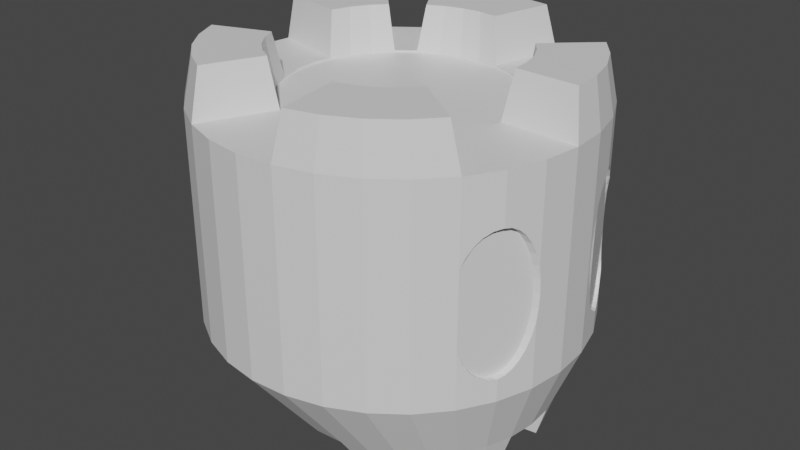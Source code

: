 # Source: Bomb.blend  (saved by Blender 2.91.10; exported with 4.5.12 LTS)
import bpy
from mathutils import Matrix  # noqa: F401  (used for matrix-valued properties, if any)

bpy.ops.wm.read_factory_settings(use_empty=True)
scene = bpy.context.scene
scene.name = 'Scene'

# ---- collections
col_collection = bpy.data.collections.new('Collection'); scene.collection.children.link(col_collection)

# ---- materials (node trees are filled in below, after node groups)
mat_material_001 = bpy.data.materials.new('Material.001')
mat_material_001.use_transparent_shadow = False
mat_material_002 = bpy.data.materials.new('Material.002')
mat_material_002.use_transparent_shadow = False

# ---- material node trees
mat_material_001.use_nodes = True; mat_material_001.node_tree.nodes.clear()
_N = mat_material_001.node_tree.nodes; _L = mat_material_001.node_tree.links
n0 = _N.new('ShaderNodeBsdfPrincipled'); n0.name = 'Principled BSDF'; n0.location = (10, 300)
n0.distribution = 'GGX'
n0.subsurface_method = 'BURLEY'
n0.inputs[3].default_value = 1.45
n0.inputs[27].default_value = (0.0, 0.0, 0.0, 1.0)
n0.inputs[28].default_value = 1.0
n1 = _N.new('ShaderNodeOutputMaterial'); n1.name = 'Material Output'; n1.location = (300, 300)
_L.new(n0.outputs[0], n1.inputs[0])
n1.is_active_output = True
mat_material_002.use_nodes = True; mat_material_002.node_tree.nodes.clear()
_N = mat_material_002.node_tree.nodes; _L = mat_material_002.node_tree.links
n0 = _N.new('ShaderNodeBsdfPrincipled'); n0.name = 'Principled BSDF'; n0.location = (10, 300)
n0.distribution = 'GGX'
n0.subsurface_method = 'BURLEY'
n0.inputs[3].default_value = 1.45
n0.inputs[27].default_value = (0.0, 0.0, 0.0, 1.0)
n0.inputs[28].default_value = 1.0
n1 = _N.new('ShaderNodeOutputMaterial'); n1.name = 'Material Output'; n1.location = (300, 300)
_L.new(n0.outputs[0], n1.inputs[0])
n1.is_active_output = True

# ---- world
world_world = bpy.data.worlds.new('World'); scene.world = world_world
world_world.use_nodes = True; world_world.node_tree.nodes.clear()
_N = world_world.node_tree.nodes; _L = world_world.node_tree.links
n0 = _N.new('ShaderNodeOutputWorld'); n0.name = 'World Output'; n0.location = (300, 300)
n1 = _N.new('ShaderNodeBackground'); n1.name = 'Background'; n1.location = (10, 300)
n1.inputs[0].default_value = (0.05088, 0.05088, 0.05088, 1.0)
_L.new(n1.outputs[0], n0.inputs[0])
n0.is_active_output = True
world_world.color = (0.05088, 0.05088, 0.05088)
world_world.use_sun_shadow = False
world_world.sun_shadow_jitter_overblur = 0.0

# ---- meshes
me_cylinder = bpy.data.meshes.new('Cylinder')
me_cylinder.from_pydata([(0.5697, 0.4068, -0.1749), (0.5708, 0.4044, -0.2254), (0.574, 0.397, -0.2739), (0.5793, 0.3851, -0.3187), (0.5863, 0.3691, -0.3579), (0.5949, 0.3496, -0.3901), (0.6047, 0.3273, -0.414), (0.6153, 0.3032, -0.4287), (0.6264, 0.278, -0.4337), (0.6374, 0.2529, -0.4287), (0.6481, 0.2288, -0.414), (0.6579, 0.2065, -0.3901), (0.6664, 0.187, -0.3579), (0.6735, 0.171, -0.3187), (0.6787, 0.1591, -0.2739), (0.6819, 0.1517, -0.2254), (0.683, 0.1493, -0.1749), (0.6819, 0.1517, -0.1244), (0.6787, 0.1591, -0.07583), (0.6735, 0.171, -0.03108), (0.6664, 0.187, 0.008143), (0.6579, 0.2065, 0.04033), (0.6481, 0.2288, 0.06425), (0.6374, 0.2529, 0.07898), (0.6264, 0.278, 0.08395), (0.6153, 0.3032, 0.07898), (0.6047, 0.3273, 0.06425), (0.5949, 0.3496, 0.04033), (0.5863, 0.3691, 0.008143), (0.5793, 0.3851, -0.03108), (0.574, 0.397, -0.07583), (0.5708, 0.4044, -0.1244), (0.5681, -0.369, -0.3579), (0.5758, -0.3491, -0.3901), (0.5847, -0.3265, -0.414), (0.5943, -0.3019, -0.4287), (0.6043, -0.2763, -0.4337), (0.6142, -0.2508, -0.4287), (0.6238, -0.2262, -0.414), (0.6327, -0.2035, -0.3901), (0.6404, -0.1836, -0.3579), (0.6468, -0.1673, -0.3187), (0.6515, -0.1552, -0.2739), (0.6544, -0.1478, -0.2254), (0.6554, -0.1453, -0.1749), (0.6544, -0.1478, -0.1244), (0.6515, -0.1552, -0.07583), (0.6468, -0.1673, -0.03108), (0.6404, -0.1836, 0.008143), (0.6327, -0.2035, 0.04033), (0.6238, -0.2262, 0.06425), (0.6142, -0.2508, 0.07898), (0.6043, -0.2763, 0.08395), (0.5943, -0.3019, 0.07898), (0.5847, -0.3265, 0.06425), (0.5758, -0.3491, 0.04033), (0.5681, -0.369, 0.008143), (0.4085, 0.5823, -0.5166), (0.4085, 0.5823, 0.2668), (0.5103, 0.491, -0.5166), (0.5103, 0.491, 0.2668), (0.5925, 0.3816, -0.5166), (0.5925, 0.3816, 0.2668), (0.6516, 0.2582, -0.5166), (0.6516, 0.2582, 0.2668), (0.6856, 0.1257, -0.5166), (0.6856, 0.1257, 0.2668), (0.6931, -0.01093, -0.5166), (0.6931, -0.01093, 0.2668), (0.6737, -0.1464, -0.5166), (0.6737, -0.1464, 0.2668), (0.6284, -0.2754, -0.5166), (0.6284, -0.2754, 0.2668), (0.5587, -0.3932, -0.5166), (0.5587, -0.3932, 0.2668), (0.4674, -0.4951, -0.5166), (0.4674, -0.4951, 0.2668), (0.3579, -0.5772, -0.5166), (0.3579, -0.5772, 0.2668), (0.2346, -0.6364, -0.5166), (0.2346, -0.6364, 0.2668), (0.102, -0.6703, -0.5166), (0.102, -0.6703, 0.2668), (-0.03459, -0.6778, -0.5166), (-0.03459, -0.6778, 0.2668), (-0.17, -0.6585, -0.5166), (-0.17, -0.6585, 0.2668), (-0.2991, -0.6131, -0.5166), (-0.2991, -0.6131, 0.2668), (-0.4168, -0.5434, -0.5166), (-0.4168, -0.5434, 0.2668), (-0.5187, -0.4521, -0.5166), (-0.5187, -0.4521, 0.2668), (-0.6008, -0.3426, -0.5166), (-0.6008, -0.3426, 0.2668), (-0.66, -0.2193, -0.5166), (-0.66, -0.2193, 0.2668), (-0.694, -0.08675, -0.5166), (-0.694, -0.08675, 0.2668), (-0.7014, 0.04986, -0.5166), (-0.7014, 0.04986, 0.2668), (-0.6821, 0.1853, -0.5166), (-0.6821, 0.1853, 0.2668), (-0.6367, 0.3144, -0.5166), (-0.6367, 0.3144, 0.2668), (-0.567, 0.4321, -0.5166), (-0.567, 0.4321, 0.2668), (-0.4757, 0.534, -0.5166), (-0.4757, 0.534, 0.2668), (-0.3663, 0.6161, -0.5166), (-0.3663, 0.6161, 0.2668), (-0.2429, 0.6753, -0.5166), (-0.2429, 0.6753, 0.2668), (-0.1104, 0.7093, -0.5166), (-0.1104, 0.7093, 0.2668), (0.02621, 0.7167, -0.5166), (0.02621, 0.7167, 0.2668), (0.1617, 0.6974, -0.5166), (0.1617, 0.6974, 0.2668), (0.2907, 0.652, -0.5166), (0.2907, 0.652, 0.2668), (0.3908, 0.4179, -0.7727), (0.4647, 0.3517, -0.7727), (0.5243, 0.2722, -0.7727), (0.5672, 0.1827, -0.7727), (0.5919, 0.08654, -0.7727), (0.5973, -0.0126, -0.7727), (0.5833, -0.1109, -0.7727), (0.5503, -0.2046, -0.7727), (0.4998, -0.29, -0.7727), (0.4335, -0.3639, -0.7727), (0.3541, -0.4235, -0.7727), (0.2646, -0.4665, -0.7727), (0.1684, -0.4911, -0.7727), (0.06924, -0.4965, -0.7727), (-0.02905, -0.4825, -0.7727), (-0.1227, -0.4496, -0.7727), (-0.2082, -0.399, -0.7727), (-0.2821, -0.3327, -0.7727), (-0.3417, -0.2533, -0.7727), (-0.3846, -0.1638, -0.7727), (-0.4093, -0.06762, -0.7727), (-0.4147, 0.03152, -0.7727), (-0.4007, 0.1298, -0.7727), (-0.3677, 0.2235, -0.7727), (-0.3172, 0.3089, -0.7727), (-0.2509, 0.3828, -0.7727), (-0.1715, 0.4424, -0.7727), (-0.08195, 0.4854, -0.7727), (0.01422, 0.51, -0.7727), (0.1134, 0.5155, -0.7727), (0.2117, 0.5014, -0.7727), (0.3053, 0.4685, -0.7727), (0.3012, 0.2993, 0.2668), (0.2407, 0.3535, 0.2668), (0.3499, 0.2344, 0.2668), (0.385, 0.1612, 0.2668), (0.4052, 0.0825, 0.2668), (0.4096, 0.001424, 0.2668), (0.3982, -0.07896, 0.2668), (0.3712, -0.1556, 0.2668), (0.3299, -0.2254, 0.2668), (0.2757, -0.2859, 0.2668), (0.2107, -0.3346, 0.2668), (0.1375, -0.3698, 0.2668), (0.05885, -0.3899, 0.2668), (-0.02223, -0.3944, 0.2668), (-0.1026, -0.3829, 0.2668), (-0.1792, -0.356, 0.2668), (-0.2491, -0.3146, 0.2668), (-0.3096, -0.2604, 0.2668), (-0.3583, -0.1954, 0.2668), (-0.3934, -0.1222, 0.2668), (-0.4136, -0.04357, 0.2668), (-0.418, 0.03751, 0.2668), (-0.4065, 0.1179, 0.2668), (-0.3796, 0.1945, 0.2668), (-0.3382, 0.2644, 0.2668), (-0.284, 0.3248, 0.2668), (-0.2191, 0.3736, 0.2668), (-0.1459, 0.4087, 0.2668), (-0.06722, 0.4289, 0.2668), (0.01386, 0.4333, 0.2668), (0.09424, 0.4218, 0.2668), (0.1708, 0.3949, 0.2668), (0.2495, 0.2253, -0.7727), (0.2886, 0.1903, -0.7727), (0.3201, 0.1483, -0.7727), (0.3428, 0.101, -0.7727), (0.3558, 0.05018, -0.7727), (0.3586, -0.002199, -0.7727), (0.3512, -0.05413, -0.7727), (0.3338, -0.1036, -0.7727), (0.3071, -0.1488, -0.7727), (0.2721, -0.1878, -0.7727), (0.2301, -0.2193, -0.7727), (0.1828, -0.242, -0.7727), (0.132, -0.255, -0.7727), (0.07965, -0.2579, -0.7727), (0.02771, -0.2505, -0.7727), (-0.02177, -0.2331, -0.7727), (-0.06692, -0.2064, -0.7727), (-0.106, -0.1713, -0.7727), (-0.1375, -0.1294, -0.7727), (-0.1602, -0.08208, -0.7727), (-0.1732, -0.03127, -0.7727), (-0.176, 0.02111, -0.7727), (-0.1686, 0.07304, -0.7727), (-0.1512, 0.1225, -0.7727), (-0.1245, 0.1677, -0.7727), (-0.0895, 0.2067, -0.7727), (-0.04753, 0.2382, -0.7727), (-0.000238, 0.2609, -0.7727), (0.05058, 0.2739, -0.7727), (0.103, 0.2768, -0.7727), (0.1549, 0.2694, -0.7727), (0.2044, 0.252, -0.7727), (0.5736, 0.3456, 0.4326), (0.508, 0.4331, 0.4326), (0.6209, 0.247, 0.4326), (0.6481, 0.1411, 0.4326), (0.654, 0.03186, 0.4326), (0.4418, -0.4875, 0.4326), (0.5211, -0.3991, 0.4326), (0.3468, -0.5588, 0.4326), (0.2397, -0.6102, 0.4326), (0.1246, -0.6397, 0.4326), (-0.4128, -0.4985, 0.4326), (-0.3213, -0.5526, 0.4326), (-0.4919, -0.4275, 0.4326), (-0.5557, -0.3425, 0.4326), (-0.6017, -0.2466, 0.4326), (-0.616, 0.3121, 0.4326), (-0.6558, 0.1991, 0.4326), (-0.5551, 0.4151, 0.4326), (-0.4752, 0.5042, 0.4326), (-0.2196, 0.6564, 0.4326), (-0.3246, 0.606, 0.4326), (-0.1067, 0.6853, 0.4326), (0.009607, 0.6917, 0.4326), (0.1249, 0.6752, 0.4326), (0.3797, 0.228, 0.4326), (0.3407, 0.2799, 0.4326), (0.4078, 0.1694, 0.4326), (0.4239, 0.1066, 0.4326), (0.4274, 0.04174, 0.4326), (0.2754, -0.3059, 0.4326), (0.3224, -0.2534, 0.4326), (0.219, -0.3482, 0.4326), (0.1554, -0.3787, 0.4326), (0.08712, -0.3962, 0.4326), (-0.2824, -0.3207, 0.4326), (-0.2281, -0.3528, 0.4326), (-0.3294, -0.2786, 0.4326), (-0.3673, -0.2281, 0.4326), (-0.3945, -0.1712, 0.4326), (-0.3911, 0.2072, 0.4326), (-0.4146, 0.1402, 0.4326), (-0.3549, 0.2683, 0.4326), (-0.3075, 0.3212, 0.4326), (-0.1369, 0.4294, 0.4326), (-0.1993, 0.3995, 0.4326), (-0.06995, 0.4466, 0.4326), (-0.0009152, 0.4503, 0.4326), (0.06753, 0.4406, 0.4326), (0.3012, 0.2993, 0.2588), (0.2407, 0.3535, 0.2588), (0.3499, 0.2344, 0.2588), (0.385, 0.1612, 0.2588), (0.4052, 0.0825, 0.2588), (0.4096, 0.001424, 0.2588), (0.3982, -0.07896, 0.2588), (0.3712, -0.1556, 0.2588), (0.3299, -0.2254, 0.2588), (0.2757, -0.2859, 0.2588), (0.2107, -0.3346, 0.2588), (0.1375, -0.3698, 0.2588), (0.05885, -0.3899, 0.2588), (-0.02223, -0.3944, 0.2588), (-0.1026, -0.3829, 0.2588), (-0.1792, -0.356, 0.2588), (-0.2491, -0.3146, 0.2588), (-0.3096, -0.2604, 0.2588), (-0.3583, -0.1954, 0.2588), (-0.3934, -0.1222, 0.2588), (-0.4136, -0.04357, 0.2588), (-0.418, 0.03751, 0.2588), (-0.4065, 0.1179, 0.2588), (-0.3796, 0.1945, 0.2588), (-0.3382, 0.2644, 0.2588), (-0.284, 0.3248, 0.2588), (-0.2191, 0.3736, 0.2588), (-0.1459, 0.4087, 0.2588), (-0.06722, 0.4289, 0.2588), (0.01386, 0.4333, 0.2588), (0.09424, 0.4218, 0.2588), (0.1708, 0.3949, 0.2588), (0.3704, 0.3522, -0.8888), (0.4238, 0.3088, -0.8888), (0.5054, 0.2149, -0.8888), (0.5374, 0.1546, -0.8888), (0.5557, 0.08972, -0.8888), (0.5445, -0.1113, -0.8888), (0.5204, -0.1736, -0.8888), (0.4832, -0.2304, -0.8888), (0.3208, -0.3676, -0.8888), (0.2538, -0.3967, -0.8888), (0.1819, -0.4134, -0.8888), (0.3086, 0.3853, -0.8888), (0.2683, 0.2261, -0.8888), (0.2965, 0.2032, -0.8888), (0.3533, 0.1314, -0.8888), (0.3702, 0.09947, -0.8888), (0.3799, 0.06521, -0.8888), (0.3742, -0.07361, -0.8888), (0.3614, -0.1065, -0.8888), (0.3418, -0.1365, -0.8888), (0.2281, -0.2293, -0.8888), (0.1927, -0.2447, -0.8888), (0.1547, -0.2535, -0.8888), (0.2356, 0.2436, -0.8888), (0.5679, -0.3775, -0.3579), (0.6106, -0.3055, 0.07898), (0.5646, 0.4187, -0.1749), (0.6603, 0.2242, 0.06425), (0.595, -0.3319, 0.06425), (0.5666, 0.416, -0.2254), (0.6536, 0.2506, 0.07898), (0.5806, -0.3562, -0.3901), (0.5806, -0.3562, 0.04033), (0.6516, 0.2582, 0.08036), (0.5726, 0.408, -0.2739), (0.6421, 0.278, 0.08395), (0.595, -0.3319, -0.414), (0.5679, -0.3775, 0.008143), (0.5824, 0.395, -0.3187), (0.6289, 0.3055, 0.07898), (0.5925, 0.3816, -0.3488), (0.5587, -0.3932, -0.02696), (0.6106, -0.3055, -0.4287), (0.562, -0.3845, -0.02908), (0.5944, 0.3775, -0.3579), (0.6163, 0.3319, 0.06425), (0.6268, -0.278, -0.4337), (0.6046, 0.3562, -0.3901), (0.6371, -0.2506, -0.4287), (0.6046, 0.3562, 0.04033), (0.6284, -0.2754, -0.4332), (0.6163, 0.3319, -0.414), (0.5944, 0.3775, 0.008143), (0.6464, -0.2242, -0.414), (0.6289, 0.3055, -0.4287), (0.5925, 0.3816, -0.0009086), (0.5824, 0.395, -0.03108), (0.6421, 0.278, -0.4337), (0.6549, -0.1999, -0.3901), (0.6624, -0.1786, -0.3579), (0.5726, 0.408, -0.07583), (0.6516, 0.2582, -0.4301), (0.6536, 0.2506, -0.4287), (0.6686, -0.1611, -0.3187), (0.5666, 0.416, -0.1244), (0.6603, 0.2242, -0.414), (0.6732, -0.1481, -0.2739), (0.6666, 0.1999, -0.3901), (0.6737, -0.1464, -0.2637), (0.672, 0.1786, -0.3579), (0.562, -0.3845, -0.3207), (0.6746, -0.1401, -0.2254), (0.5587, -0.3932, -0.3228), (0.6765, 0.1611, -0.3187), (0.675, -0.1373, -0.1749), (0.6799, 0.1481, -0.2739), (0.6746, -0.1401, -0.1244), (0.6819, 0.1401, -0.2254), (0.6732, -0.1481, -0.07583), (0.6737, -0.1464, -0.08601), (0.6826, 0.1373, -0.1749), (0.6686, -0.1611, -0.03108), (0.6624, -0.1786, 0.008143), (0.6549, -0.1999, 0.04033), (0.6819, 0.1401, -0.1244), (0.6799, 0.1481, -0.07583), (0.6464, -0.2242, 0.06425), (0.6765, 0.1611, -0.03108), (0.6371, -0.2506, 0.07898), (0.672, 0.1786, 0.008143), (0.6666, 0.1999, 0.04033), (0.6284, -0.2754, 0.08348), (0.6268, -0.278, 0.08395)], [], [(323, 0, 1, 326), (326, 1, 2, 331), (2, 3, 335, 331), (3, 4, 341, 337, 335), (4, 5, 344, 341), (5, 6, 348, 344), (6, 7, 351, 348), (7, 8, 354, 351), (354, 8, 9, 359, 358), (359, 9, 10, 362), (10, 11, 364, 362), (11, 12, 366, 364), (366, 12, 13, 370), (13, 14, 372, 370), (372, 14, 15, 374), (374, 15, 16, 377), (377, 16, 17, 381), (381, 17, 18, 382), (382, 18, 19, 384), (384, 19, 20, 386), (386, 20, 21, 387), (387, 21, 22, 324), (324, 22, 23, 327), (327, 23, 24, 332, 330), (332, 24, 25, 336), (336, 25, 26, 342), (342, 26, 27, 346), (346, 27, 28, 349), (352, 349, 28, 29, 353), (353, 29, 30, 357), (357, 30, 31, 361), (361, 31, 0, 323), (7, 6, 5, 4, 3, 2, 1, 0, 31, 30, 29, 28, 27, 26, 25, 24, 23, 22, 21, 20, 19, 18, 17, 16, 15, 14, 13, 12, 11, 10, 9, 8), (321, 32, 367, 369), (328, 33, 32, 321), (34, 33, 328, 333), (35, 34, 333, 339), (36, 35, 339, 343), (345, 37, 36, 343, 347), (350, 38, 37, 345), (39, 38, 350, 355), (356, 40, 39, 355), (360, 41, 40, 356), (363, 42, 41, 360), (43, 42, 363, 365, 368), (44, 43, 368, 371), (373, 45, 44, 371), (375, 46, 45, 373, 376), (378, 47, 46, 375), (379, 48, 47, 378), (49, 48, 379, 380), (50, 49, 380, 383), (51, 50, 383, 385), (52, 51, 385, 388, 389), (53, 52, 389, 322), (54, 53, 322, 325), (55, 54, 325, 329), (56, 55, 329, 334), (56, 334, 338, 340), (32, 33, 34, 35, 36, 37, 38, 39, 40, 41, 42, 43, 44, 45, 46, 47, 48, 49, 50, 51, 52, 53, 54, 55, 56, 340, 367), (57, 58, 60, 59), (337, 61, 59, 60, 62, 352, 353, 357, 361, 323, 326, 331, 335), (352, 62, 64, 330, 332, 336, 342, 346, 349), (358, 63, 61, 337, 341, 344, 348, 351, 354), (330, 64, 66, 65, 63, 358, 359, 362, 364, 366, 370, 372, 374, 377, 381, 382, 384, 386, 387, 324, 327), (65, 66, 68, 67), (365, 69, 67, 68, 70, 376, 373, 371, 368), (376, 70, 72, 388, 385, 383, 380, 379, 378, 375), (347, 71, 69, 365, 363, 360, 356, 355, 350, 345), (388, 72, 74, 338, 334, 329, 325, 322, 389), (369, 73, 71, 347, 343, 339, 333, 328, 321), (338, 74, 76, 75, 73, 369, 367, 340), (75, 76, 78, 77), (77, 78, 80, 79), (79, 80, 82, 81), (81, 82, 84, 83), (83, 84, 86, 85), (85, 86, 88, 87), (87, 88, 90, 89), (89, 90, 92, 91), (91, 92, 94, 93), (93, 94, 96, 95), (95, 96, 98, 97), (97, 98, 100, 99), (99, 100, 102, 101), (101, 102, 104, 103), (103, 104, 106, 105), (105, 106, 108, 107), (107, 108, 110, 109), (109, 110, 112, 111), (111, 112, 114, 113), (113, 114, 116, 115), (115, 116, 118, 117), (86, 84, 166, 167), (117, 118, 120, 119), (57, 119, 120, 58), (81, 83, 134, 133), (136, 137, 201, 200), (109, 111, 148, 147), (83, 85, 135, 134), (57, 59, 122, 121), (111, 113, 149, 148), (85, 87, 136, 135), (59, 61, 123, 122), (113, 115, 150, 149), (87, 89, 137, 136), (61, 63, 124, 123), (115, 117, 151, 150), (89, 91, 138, 137), (63, 65, 125, 124), (117, 119, 152, 151), (91, 93, 139, 138), (65, 67, 126, 125), (119, 57, 121, 152), (93, 95, 140, 139), (67, 69, 127, 126), (95, 97, 141, 140), (69, 71, 128, 127), (97, 99, 142, 141), (71, 73, 129, 128), (99, 101, 143, 142), (73, 75, 130, 129), (101, 103, 144, 143), (75, 77, 131, 130), (103, 105, 145, 144), (77, 79, 132, 131), (105, 107, 146, 145), (79, 81, 133, 132), (107, 109, 147, 146), (172, 171, 283, 284), (176, 177, 258, 256), (60, 58, 154, 153), (58, 120, 184, 154), (114, 238, 239, 116), (163, 248, 246, 162), (78, 224, 225, 80), (70, 68, 158, 159), (88, 86, 167, 168), (62, 60, 218, 217), (176, 256, 257, 175), (179, 261, 237, 110), (98, 96, 172, 173), (162, 246, 247, 161), (72, 70, 159, 160), (106, 104, 232, 234), (175, 257, 233, 102), (168, 252, 228, 88), (114, 112, 236, 238), (100, 98, 173, 174), (161, 247, 223, 74), (74, 72, 160, 161), (94, 230, 231, 96), (110, 108, 178, 179), (78, 76, 222, 224), (84, 82, 165, 166), (102, 100, 174, 175), (120, 118, 183, 184), (183, 118, 240, 264), (104, 102, 233, 232), (158, 68, 221, 245), (171, 172, 255, 254), (186, 187, 188, 189, 190, 191, 192, 193, 194, 195, 196, 197, 198, 199, 200, 201, 202, 203, 204, 205, 206, 207, 208, 209, 210, 211, 212, 213, 214, 215, 216, 185), (192, 191, 314, 315), (150, 151, 215, 214), (137, 138, 202, 201), (187, 123, 299, 311), (151, 152, 216, 215), (138, 139, 203, 202), (125, 126, 190, 189), (121, 122, 298, 297), (139, 140, 204, 203), (126, 127, 191, 190), (140, 141, 205, 204), (197, 319, 307, 133), (141, 142, 206, 205), (128, 129, 304, 303), (142, 143, 207, 206), (129, 130, 194, 193), (143, 144, 208, 207), (130, 131, 195, 194), (144, 145, 209, 208), (193, 316, 304, 129), (145, 146, 210, 209), (128, 303, 302, 127), (146, 147, 211, 210), (133, 134, 198, 197), (147, 148, 212, 211), (134, 135, 199, 198), (196, 318, 319, 197), (148, 149, 213, 212), (135, 136, 200, 199), (122, 123, 187, 186), (149, 150, 214, 213), (232, 233, 257, 256), (224, 222, 246, 248), (231, 230, 254, 255), (238, 236, 260, 262), (234, 232, 256, 258), (217, 218, 242, 241), (225, 224, 248, 249), (239, 238, 262, 263), (227, 228, 252, 251), (235, 234, 258, 259), (219, 217, 241, 243), (226, 225, 249, 250), (240, 239, 263, 264), (229, 227, 251, 253), (220, 219, 243, 244), (222, 223, 247, 246), (230, 229, 253, 254), (236, 237, 261, 260), (221, 220, 244, 245), (163, 164, 249, 248), (153, 242, 218, 60), (177, 178, 259, 258), (90, 88, 228, 227), (106, 234, 235, 108), (164, 165, 250, 249), (64, 62, 217, 219), (80, 225, 226, 82), (116, 239, 240, 118), (180, 260, 261, 179), (181, 262, 260, 180), (92, 90, 227, 229), (155, 241, 242, 153), (181, 182, 263, 262), (178, 108, 235, 259), (64, 219, 220, 66), (169, 251, 252, 168), (172, 96, 231, 255), (156, 243, 241, 155), (182, 183, 264, 263), (170, 253, 251, 169), (156, 157, 244, 243), (76, 74, 223, 222), (92, 229, 230, 94), (165, 82, 226, 250), (112, 110, 237, 236), (170, 171, 254, 253), (157, 158, 245, 244), (66, 220, 221, 68), (271, 270, 269, 268, 267, 265, 266, 296, 295, 294, 293, 292, 291, 290, 289, 288, 287, 286, 285, 284, 283, 282, 281, 280, 279, 278, 277, 276, 275, 274, 273, 272), (159, 158, 270, 271), (173, 172, 284, 285), (160, 159, 271, 272), (174, 173, 285, 286), (161, 160, 272, 273), (174, 286, 287, 175), (162, 161, 273, 274), (175, 287, 288, 176), (163, 162, 274, 275), (176, 288, 289, 177), (164, 163, 275, 276), (177, 289, 290, 178), (165, 164, 276, 277), (178, 290, 291, 179), (166, 165, 277, 278), (179, 291, 292, 180), (167, 166, 278, 279), (154, 266, 265, 153), (180, 292, 293, 181), (168, 167, 279, 280), (153, 265, 267, 155), (181, 293, 294, 182), (169, 168, 280, 281), (155, 267, 268, 156), (182, 294, 295, 183), (170, 169, 281, 282), (156, 268, 269, 157), (183, 295, 296, 184), (171, 170, 282, 283), (158, 157, 269, 270), (184, 296, 266, 154), (299, 300, 312, 311), (300, 301, 313, 312), (308, 297, 309, 320), (302, 303, 315, 314), (303, 304, 316, 315), (305, 306, 318, 317), (306, 307, 319, 318), (297, 298, 310, 309), (121, 297, 308, 152), (192, 315, 316, 193), (124, 300, 299, 123), (185, 309, 310, 186), (132, 306, 305, 131), (191, 127, 302, 314), (124, 125, 301, 300), (195, 131, 305, 317), (185, 216, 320, 309), (132, 133, 307, 306), (189, 313, 301, 125), (188, 187, 311, 312), (196, 195, 317, 318), (186, 310, 298, 122), (216, 152, 308, 320), (188, 312, 313, 189)])
me_cylinder.polygons.foreach_set('material_index', [0, 0, 0, 0, 0, 0, 0, 0, 0, 0, 0, 0, 0, 0, 0, 0, 0, 0, 0, 0, 0, 0, 0, 0, 0, 0, 0, 0, 0, 0, 0, 0, 1, 0, 0, 0, 0, 0, 0, 0, 0, 0, 0, 0, 0, 0, 0, 0, 0, 0, 0, 0, 0, 0, 0, 0, 0, 0, 0, 1, 0, 0, 0, 0, 0, 0, 0, 0, 0, 0, 0, 0, 0, 0, 0, 0, 0, 0, 0, 0, 0, 0, 0, 0, 0, 0, 0, 0, 0, 0, 0, 0, 0, 0, 0, 0, 0, 0, 0, 0, 0, 0, 0, 0, 0, 0, 0, 0, 0, 0, 0, 0, 0, 0, 0, 0, 0, 0, 0, 0, 0, 0, 0, 0, 0, 0, 0, 0, 0, 0, 0, 0, 0, 0, 0, 0, 0, 0, 0, 0, 0, 0, 0, 0, 0, 0, 0, 0, 0, 0, 0, 0, 0, 0, 0, 0, 0, 0, 0, 0, 0, 0, 0, 0, 0, 0, 0, 0, 0, 0, 0, 0, 0, 0, 0, 0, 0, 0, 0, 0, 0, 0, 0, 0, 0, 0, 0, 0, 0, 0, 0, 0, 0, 0, 0, 0, 0, 0, 0, 0, 0, 0, 0, 0, 0, 0, 0, 0, 0, 0, 0, 0, 0, 0, 0, 0, 0, 0, 0, 0, 0, 0, 0, 0, 0, 0, 0, 0, 0, 0, 0, 0, 0, 0, 0, 0, 0, 0, 0, 0, 0, 1, 0, 0, 0, 0, 0, 0, 0, 0, 0, 0, 0, 0, 0, 0, 0, 0, 0, 0, 0, 0, 0, 0, 0, 0, 0, 0, 0, 0, 0, 0, 0, 0, 0, 0, 0, 0, 0, 0, 0, 0, 0, 0, 0, 0, 0, 0, 0, 0, 0, 0, 0, 0, 0, 0, 0])
_uv = me_cylinder.uv_layers.new(name='UVMap')
_uv.uv.foreach_set('vector', [1.0, 0.5108, 1.0, 0.5, 0.9688, 0.5, 0.9688, 0.514, 0.9688, 0.514, 0.9688, 0.5, 0.9375, 0.5, 0.9375, 0.5236, 0.9375, 0.5, 0.9062, 0.5, 0.9062, 0.5391, 0.9375, 0.5236, 0.9062, 0.5, 0.875, 0.5, 0.875, 0.5584, 0.8822, 0.5553, 0.9062, 0.5391, 0.875, 0.5, 0.8438, 0.5, 0.8438, 0.5747, 0.875, 0.5584, 0.8438, 0.5, 0.8125, 0.5, 0.8125, 0.5933, 0.8438, 0.5747, 0.8125, 0.5, 0.7812, 0.5, 0.7812, 0.6135, 0.8125, 0.5933, 0.7812, 0.5, 0.75, 0.5, 0.75, 0.6345, 0.7812, 0.6135, 0.75, 0.6345, 0.75, 0.5, 0.7188, 0.5, 0.7188, 0.6528, 0.7274, 0.6497, 0.7188, 0.6528, 0.7188, 0.5, 0.6875, 0.5, 0.6875, 0.6636, 0.6875, 0.5, 0.6562, 0.5, 0.6562, 0.6736, 0.6875, 0.6636, 0.6562, 0.5, 0.625, 0.5, 0.625, 0.6823, 0.6562, 0.6736, 0.625, 0.6823, 0.625, 0.5, 0.5938, 0.5, 0.5938, 0.6895, 0.5938, 0.5, 0.5625, 0.5, 0.5625, 0.6948, 0.5938, 0.6895, 0.5625, 0.6948, 0.5625, 0.5, 0.5312, 0.5, 0.5312, 0.698, 0.5312, 0.698, 0.5312, 0.5, 0.5, 0.5, 0.5, 0.6992, 0.5, 0.6992, 0.5, 0.5, 0.4688, 0.5, 0.4688, 0.698, 0.4688, 0.698, 0.4688, 0.5, 0.4375, 0.5, 0.4375, 0.6948, 0.4375, 0.6948, 0.4375, 0.5, 0.4062, 0.5, 0.4062, 0.6895, 0.4062, 0.6895, 0.4062, 0.5, 0.375, 0.5, 0.375, 0.6823, 0.375, 0.6823, 0.375, 0.5, 0.3438, 0.5, 0.3438, 0.6736, 0.3438, 0.6736, 0.3438, 0.5, 0.3125, 0.5, 0.3125, 0.6636, 0.3125, 0.6636, 0.3125, 0.5, 0.2812, 0.5, 0.2812, 0.6528, 0.2812, 0.6528, 0.2812, 0.5, 0.25, 0.5, 0.25, 0.6345, 0.2726, 0.6497, 0.25, 0.6345, 0.25, 0.5, 0.2188, 0.5, 0.2188, 0.6135, 0.2188, 0.6135, 0.2188, 0.5, 0.1875, 0.5, 0.1875, 0.5933, 0.1875, 0.5933, 0.1875, 0.5, 0.1562, 0.5, 0.1562, 0.5747, 0.1562, 0.5747, 0.1562, 0.5, 0.125, 0.5, 0.125, 0.5584, 0.1178, 0.5553, 0.125, 0.5584, 0.125, 0.5, 0.09375, 0.5, 0.09375, 0.5391, 0.09375, 0.5391, 0.09375, 0.5, 0.0625, 0.5, 0.0625, 0.5236, 0.0625, 0.5236, 0.0625, 0.5, 0.03125, 0.5, 0.03125, 0.514, 0.03125, 0.514, 0.03125, 0.5, 0.0, 0.5, 0.0, 0.5108, 0.9854, 0.2968, 0.9717, 0.3418, 0.9496, 0.3833, 0.9197, 0.4197, 0.8833, 0.4496, 0.8418, 0.4717, 0.7968, 0.4854, 0.75, 0.49, 0.7032, 0.4854, 0.6582, 0.4717, 0.6167, 0.4496, 0.5803, 0.4197, 0.5504, 0.3833, 0.5283, 0.3418, 0.5146, 0.2968, 0.51, 0.25, 0.5146, 0.2032, 0.5283, 0.1582, 0.5504, 0.1167, 0.5803, 0.08029, 0.6167, 0.05045, 0.6582, 0.02827, 0.7032, 0.01461, 0.75, 0.01, 0.7968, 0.01461, 0.8418, 0.02827, 0.8833, 0.05045, 0.9197, 0.08029, 0.9496, 0.1167, 0.9717, 0.1582, 0.9854, 0.2032, 0.99, 0.25, 0.875, 0.5161, 0.875, 0.5, 0.9047, 0.5, 0.903, 0.5014, 0.8438, 0.5363, 0.8438, 0.5, 0.875, 0.5, 0.875, 0.5161, 0.8125, 0.5, 0.8438, 0.5, 0.8438, 0.5363, 0.8125, 0.5593, 0.7812, 0.5, 0.8125, 0.5, 0.8125, 0.5593, 0.7812, 0.5842, 0.75, 0.5, 0.7812, 0.5, 0.7812, 0.5842, 0.75, 0.6101, 0.7188, 0.6265, 0.7188, 0.5, 0.75, 0.5, 0.75, 0.6101, 0.747, 0.6126, 0.6875, 0.6413, 0.6875, 0.5, 0.7188, 0.5, 0.7188, 0.6265, 0.6562, 0.5, 0.6875, 0.5, 0.6875, 0.6413, 0.6562, 0.655, 0.625, 0.6669, 0.625, 0.5, 0.6562, 0.5, 0.6562, 0.655, 0.5938, 0.6768, 0.5938, 0.5, 0.625, 0.5, 0.625, 0.6669, 0.5625, 0.6841, 0.5625, 0.5, 0.5938, 0.5, 0.5938, 0.6768, 0.5312, 0.5, 0.5625, 0.5, 0.5625, 0.6841, 0.5559, 0.685, 0.5312, 0.6864, 0.5, 0.5, 0.5312, 0.5, 0.5312, 0.6864, 0.5, 0.6871, 0.4688, 0.6864, 0.4688, 0.5, 0.5, 0.5, 0.5, 0.6871, 0.4375, 0.6841, 0.4375, 0.5, 0.4688, 0.5, 0.4688, 0.6864, 0.4441, 0.685, 0.4062, 0.6768, 0.4062, 0.5, 0.4375, 0.5, 0.4375, 0.6841, 0.375, 0.6669, 0.375, 0.5, 0.4062, 0.5, 0.4062, 0.6768, 0.3438, 0.5, 0.375, 0.5, 0.375, 0.6669, 0.3438, 0.655, 0.3125, 0.5, 0.3438, 0.5, 0.3438, 0.655, 0.3125, 0.6413, 0.2812, 0.5, 0.3125, 0.5, 0.3125, 0.6413, 0.2812, 0.6265, 0.25, 0.5, 0.2812, 0.5, 0.2812, 0.6265, 0.253, 0.6126, 0.25, 0.6101, 0.2188, 0.5, 0.25, 0.5, 0.25, 0.6101, 0.2188, 0.5842, 0.1875, 0.5, 0.2188, 0.5, 0.2188, 0.5842, 0.1875, 0.5593, 0.1562, 0.5, 0.1875, 0.5, 0.1875, 0.5593, 0.1562, 0.5363, 0.125, 0.5, 0.1562, 0.5, 0.1562, 0.5363, 0.125, 0.5161, 0.125, 0.5, 0.125, 0.5161, 0.09703, 0.5014, 0.09534, 0.5, 0.9197, 0.4197, 0.9496, 0.3833, 0.9717, 0.3418, 0.9854, 0.2968, 0.99, 0.25, 0.9854, 0.2032, 0.9717, 0.1582, 0.9496, 0.1167, 0.9197, 0.08029, 0.8833, 0.05045, 0.8418, 0.02827, 0.7968, 0.01461, 0.75, 0.01, 0.7032, 0.01461, 0.6582, 0.02827, 0.6167, 0.05045, 0.5803, 0.08029, 0.5504, 0.1167, 0.5283, 0.1582, 0.5146, 0.2032, 0.51, 0.25, 0.5146, 0.2968, 0.5283, 0.3418, 0.5504, 0.3833, 0.5803, 0.4197, 0.6148, 0.448, 0.8852, 0.448, 1.0, 0.5, 1.0, 1.0, 0.9688, 1.0, 0.9688, 0.5, 0.9375, 0.6071, 0.9375, 0.5, 0.9688, 0.5, 0.9688, 1.0, 0.9375, 1.0, 0.9375, 0.8292, 0.9413, 0.8099, 0.9451, 0.7813, 0.9473, 0.7503, 0.9481, 0.7181, 0.9473, 0.6859, 0.9451, 0.6549, 0.9413, 0.6263, 0.9375, 0.8292, 0.9375, 1.0, 0.9062, 1.0, 0.9062, 0.881, 0.9113, 0.8833, 0.9182, 0.8801, 0.9249, 0.8707, 0.9311, 0.8555, 0.9365, 0.8349, 0.9062, 0.5552, 0.9062, 0.5, 0.9375, 0.5, 0.9375, 0.6071, 0.9365, 0.6013, 0.9311, 0.5807, 0.9249, 0.5655, 0.9182, 0.5561, 0.9113, 0.5529, 0.9062, 0.881, 0.9062, 1.0, 0.875, 1.0, 0.875, 0.5, 0.9062, 0.5, 0.9062, 0.5552, 0.9045, 0.5561, 0.8982, 0.5655, 0.8925, 0.5807, 0.8875, 0.6013, 0.8833, 0.6263, 0.8803, 0.6549, 0.8784, 0.6859, 0.8778, 0.7181, 0.8784, 0.7503, 0.8803, 0.7813, 0.8833, 0.8099, 0.8875, 0.8349, 0.8925, 0.8555, 0.8982, 0.8707, 0.9045, 0.8801, 0.875, 0.5, 0.875, 1.0, 0.8438, 1.0, 0.8438, 0.5, 0.8125, 0.6614, 0.8125, 0.5, 0.8438, 0.5, 0.8438, 1.0, 0.8125, 1.0, 0.8125, 0.7748, 0.814, 0.7503, 0.8146, 0.7181, 0.814, 0.6859, 0.8125, 0.7748, 0.8125, 1.0, 0.7812, 1.0, 0.7812, 0.883, 0.7873, 0.8801, 0.7937, 0.8707, 0.7995, 0.8555, 0.8047, 0.8349, 0.8089, 0.8099, 0.8121, 0.7813, 0.7812, 0.5532, 0.7812, 0.5, 0.8125, 0.5, 0.8125, 0.6614, 0.8121, 0.6549, 0.8089, 0.6263, 0.8047, 0.6013, 0.7995, 0.5807, 0.7937, 0.5655, 0.7873, 0.5561, 0.7812, 0.883, 0.7812, 1.0, 0.75, 1.0, 0.75, 0.8125, 0.7542, 0.8349, 0.7598, 0.8555, 0.7663, 0.8707, 0.7733, 0.8801, 0.7806, 0.8833, 0.75, 0.6237, 0.75, 0.5, 0.7812, 0.5, 0.7812, 0.5532, 0.7806, 0.5529, 0.7733, 0.5561, 0.7663, 0.5655, 0.7598, 0.5807, 0.7542, 0.6013, 0.75, 0.8125, 0.75, 1.0, 0.7188, 1.0, 0.7188, 0.5, 0.75, 0.5, 0.75, 0.6237, 0.7497, 0.625, 0.7497, 0.8112, 0.7188, 0.5, 0.7188, 1.0, 0.6875, 1.0, 0.6875, 0.5, 0.6875, 0.5, 0.6875, 1.0, 0.6562, 1.0, 0.6562, 0.5, 0.6562, 0.5, 0.6562, 1.0, 0.625, 1.0, 0.625, 0.5, 0.625, 0.5, 0.625, 1.0, 0.5938, 1.0, 0.5938, 0.5, 0.5938, 0.5, 0.5938, 1.0, 0.5625, 1.0, 0.5625, 0.5, 0.5625, 0.5, 0.5625, 1.0, 0.5312, 1.0, 0.5312, 0.5, 0.5312, 0.5, 0.5312, 1.0, 0.5, 1.0, 0.5, 0.5, 0.5, 0.5, 0.5, 1.0, 0.4688, 1.0, 0.4688, 0.5, 0.4688, 0.5, 0.4688, 1.0, 0.4375, 1.0, 0.4375, 0.5, 0.4375, 0.5, 0.4375, 1.0, 0.4062, 1.0, 0.4062, 0.5, 0.4062, 0.5, 0.4062, 1.0, 0.375, 1.0, 0.375, 0.5, 0.375, 0.5, 0.375, 1.0, 0.3438, 1.0, 0.3438, 0.5, 0.3438, 0.5, 0.3438, 1.0, 0.3125, 1.0, 0.3125, 0.5, 0.3125, 0.5, 0.3125, 1.0, 0.2812, 1.0, 0.2812, 0.5, 0.2812, 0.5, 0.2812, 1.0, 0.25, 1.0, 0.25, 0.5, 0.25, 0.5, 0.25, 1.0, 0.2188, 1.0, 0.2188, 0.5, 0.2188, 0.5, 0.2188, 1.0, 0.1875, 1.0, 0.1875, 0.5, 0.1875, 0.5, 0.1875, 1.0, 0.1562, 1.0, 0.1562, 0.5, 0.1562, 0.5, 0.1562, 1.0, 0.125, 1.0, 0.125, 0.5, 0.125, 0.5, 0.125, 1.0, 0.09375, 1.0, 0.09375, 0.5, 0.09375, 0.5, 0.09375, 1.0, 0.0625, 1.0, 0.0625, 0.5, 0.5625, 1.0, 0.5938, 1.0, 0.5938, 1.0, 0.5625, 1.0, 0.0625, 0.5, 0.0625, 1.0, 0.03125, 1.0, 0.03125, 0.5, 0.0, 0.5, 0.03125, 0.5, 0.03125, 1.0, 0.0, 1.0, 0.625, 0.5, 0.5938, 0.5, 0.5938, 0.5, 0.625, 0.5, 0.5312, 0.5, 0.5, 0.5, 0.5, 0.5, 0.5312, 0.5, 0.1875, 0.5, 0.1562, 0.5, 0.1562, 0.5, 0.1875, 0.5, 0.5938, 0.5, 0.5625, 0.5, 0.5625, 0.5, 0.5938, 0.5, 1.0, 0.5, 0.9688, 0.5, 0.9688, 0.5, 1.0, 0.5, 0.1562, 0.5, 0.125, 0.5, 0.125, 0.5, 0.1562, 0.5, 0.5625, 0.5, 0.5312, 0.5, 0.5312, 0.5, 0.5625, 0.5, 0.9688, 0.5, 0.9375, 0.5, 0.9375, 0.5, 0.9688, 0.5, 0.125, 0.5, 0.09375, 0.5, 0.09375, 0.5, 0.125, 0.5, 0.5312, 0.5, 0.5, 0.5, 0.5, 0.5, 0.5312, 0.5, 0.9375, 0.5, 0.9062, 0.5, 0.9062, 0.5, 0.9375, 0.5, 0.09375, 0.5, 0.0625, 0.5, 0.0625, 0.5, 0.09375, 0.5, 0.5, 0.5, 0.4688, 0.5, 0.4688, 0.5, 0.5, 0.5, 0.9062, 0.5, 0.875, 0.5, 0.875, 0.5, 0.9062, 0.5, 0.0625, 0.5, 0.03125, 0.5, 0.03125, 0.5, 0.0625, 0.5, 0.4688, 0.5, 0.4375, 0.5, 0.4375, 0.5, 0.4688, 0.5, 0.875, 0.5, 0.8438, 0.5, 0.8438, 0.5, 0.875, 0.5, 0.03125, 0.5, 0.0, 0.5, 0.0, 0.5, 0.03125, 0.5, 0.4375, 0.5, 0.4062, 0.5, 0.4062, 0.5, 0.4375, 0.5, 0.8438, 0.5, 0.8125, 0.5, 0.8125, 0.5, 0.8438, 0.5, 0.4062, 0.5, 0.375, 0.5, 0.375, 0.5, 0.4062, 0.5, 0.8125, 0.5, 0.7812, 0.5, 0.7812, 0.5, 0.8125, 0.5, 0.375, 0.5, 0.3438, 0.5, 0.3438, 0.5, 0.375, 0.5, 0.7812, 0.5, 0.75, 0.5, 0.75, 0.5, 0.7812, 0.5, 0.3438, 0.5, 0.3125, 0.5, 0.3125, 0.5, 0.3438, 0.5, 0.75, 0.5, 0.7188, 0.5, 0.7188, 0.5, 0.75, 0.5, 0.3125, 0.5, 0.2812, 0.5, 0.2812, 0.5, 0.3125, 0.5, 0.7188, 0.5, 0.6875, 0.5, 0.6875, 0.5, 0.7188, 0.5, 0.2812, 0.5, 0.25, 0.5, 0.25, 0.5, 0.2812, 0.5, 0.6875, 0.5, 0.6562, 0.5, 0.6562, 0.5, 0.6875, 0.5, 0.25, 0.5, 0.2188, 0.5, 0.2188, 0.5, 0.25, 0.5, 0.6562, 0.5, 0.625, 0.5, 0.625, 0.5, 0.6562, 0.5, 0.2188, 0.5, 0.1875, 0.5, 0.1875, 0.5, 0.2188, 0.5, 0.1167, 0.05045, 0.1582, 0.02827, 0.1582, 0.02827, 0.1167, 0.05045, 0.01461, 0.2032, 0.01, 0.25, 0.01, 0.25, 0.01461, 0.2032, 0.9688, 1.0, 1.0, 1.0, 1.0, 1.0, 0.9688, 1.0, 0.0, 1.0, 0.03125, 1.0, 0.03125, 1.0, 0.0, 1.0, 0.125, 1.0, 0.125, 1.0, 0.09375, 1.0, 0.09375, 1.0, 0.4717, 0.1582, 0.4717, 0.1582, 0.4854, 0.2032, 0.4854, 0.2032, 0.6875, 1.0, 0.6875, 1.0, 0.6562, 1.0, 0.6562, 1.0, 0.8125, 1.0, 0.8438, 1.0, 0.8438, 1.0, 0.8125, 1.0, 0.5312, 1.0, 0.5625, 1.0, 0.5625, 1.0, 0.5312, 1.0, 0.9375, 1.0, 0.9688, 1.0, 0.9688, 1.0, 0.9375, 1.0, 0.01461, 0.2032, 0.01461, 0.2032, 0.02827, 0.1582, 0.02827, 0.1582, 0.1875, 1.0, 0.1875, 1.0, 0.1875, 1.0, 0.1875, 1.0, 0.375, 1.0, 0.4062, 1.0, 0.4062, 1.0, 0.375, 1.0, 0.4854, 0.2032, 0.4854, 0.2032, 0.49, 0.25, 0.49, 0.25, 0.7812, 1.0, 0.8125, 1.0, 0.8125, 1.0, 0.7812, 1.0, 0.25, 1.0, 0.2812, 1.0, 0.2812, 1.0, 0.25, 1.0, 0.3125, 1.0, 0.3125, 1.0, 0.3125, 1.0, 0.3125, 1.0, 0.5312, 1.0, 0.5312, 1.0, 0.5312, 1.0, 0.5312, 1.0, 0.125, 1.0, 0.1562, 1.0, 0.1562, 1.0, 0.125, 1.0, 0.3438, 1.0, 0.375, 1.0, 0.375, 1.0, 0.3438, 1.0, 0.75, 1.0, 0.75, 1.0, 0.75, 1.0, 0.75, 1.0, 0.75, 1.0, 0.7812, 1.0, 0.7812, 1.0, 0.75, 1.0, 0.4375, 1.0, 0.4375, 1.0, 0.4062, 1.0, 0.4062, 1.0, 0.1875, 1.0, 0.2188, 1.0, 0.2188, 1.0, 0.1875, 1.0, 0.6875, 1.0, 0.7188, 1.0, 0.7188, 1.0, 0.6875, 1.0, 0.5938, 1.0, 0.625, 1.0, 0.625, 1.0, 0.5938, 1.0, 0.3125, 1.0, 0.3438, 1.0, 0.3438, 1.0, 0.3125, 1.0, 0.03125, 1.0, 0.0625, 1.0, 0.0625, 1.0, 0.03125, 1.0, 0.0625, 1.0, 0.0625, 1.0, 0.0625, 1.0, 0.0625, 1.0, 0.2812, 1.0, 0.3125, 1.0, 0.3125, 1.0, 0.2812, 1.0, 0.8438, 1.0, 0.8438, 1.0, 0.8438, 1.0, 0.8438, 1.0, 0.1582, 0.02827, 0.1167, 0.05045, 0.1167, 0.05045, 0.1582, 0.02827, 0.7968, 0.4854, 0.8418, 0.4717, 0.8833, 0.4496, 0.9197, 0.4197, 0.9496, 0.3833, 0.9717, 0.3418, 0.9854, 0.2968, 0.99, 0.25, 0.9854, 0.2032, 0.9717, 0.1582, 0.9496, 0.1167, 0.9197, 0.08029, 0.8833, 0.05045, 0.8418, 0.02827, 0.7968, 0.01461, 0.75, 0.01, 0.7032, 0.01461, 0.6582, 0.02827, 0.6167, 0.05045, 0.5803, 0.08029, 0.5504, 0.1167, 0.5283, 0.1582, 0.5146, 0.2032, 0.51, 0.25, 0.5146, 0.2968, 0.5283, 0.3418, 0.5504, 0.3833, 0.5803, 0.4197, 0.6167, 0.4496, 0.6582, 0.4717, 0.7032, 0.4854, 0.75, 0.49, 0.9854, 0.2968, 0.9717, 0.3418, 0.9717, 0.3418, 0.9854, 0.2968, 0.09375, 0.5, 0.0625, 0.5, 0.0625, 0.5, 0.09375, 0.5, 0.5, 0.5, 0.4688, 0.5, 0.4688, 0.5, 0.5, 0.5, 0.9375, 0.5, 0.9375, 0.5, 0.9375, 0.5, 0.9375, 0.5, 0.0625, 0.5, 0.03125, 0.5, 0.03125, 0.5, 0.0625, 0.5, 0.4688, 0.5, 0.4375, 0.5, 0.4375, 0.5, 0.4688, 0.5, 0.875, 0.5, 0.8438, 0.5, 0.8438, 0.5, 0.875, 0.5, 1.0, 0.5, 0.9688, 0.5, 0.9688, 0.5, 1.0, 0.5, 0.4375, 0.5, 0.4062, 0.5, 0.4062, 0.5, 0.4375, 0.5, 0.8438, 0.5, 0.8125, 0.5, 0.8125, 0.5, 0.8438, 0.5, 0.4062, 0.5, 0.375, 0.5, 0.375, 0.5, 0.4062, 0.5, 0.625, 0.5, 0.625, 0.5, 0.625, 0.5, 0.625, 0.5, 0.375, 0.5, 0.3438, 0.5, 0.3438, 0.5, 0.375, 0.5, 0.7812, 0.5, 0.75, 0.5, 0.75, 0.5, 0.7812, 0.5, 0.3438, 0.5, 0.3125, 0.5, 0.3125, 0.5, 0.3438, 0.5, 0.75, 0.5, 0.7188, 0.5, 0.7188, 0.5, 0.75, 0.5, 0.3125, 0.5, 0.2812, 0.5, 0.2812, 0.5, 0.3125, 0.5, 0.7188, 0.5, 0.6875, 0.5, 0.6875, 0.5, 0.7188, 0.5, 0.2812, 0.5, 0.25, 0.5, 0.25, 0.5, 0.2812, 0.5, 0.75, 0.5, 0.75, 0.5, 0.75, 0.5, 0.75, 0.5, 0.25, 0.5, 0.2188, 0.5, 0.2188, 0.5, 0.25, 0.5, 0.7812, 0.5, 0.7812, 0.5, 0.8125, 0.5, 0.8125, 0.5, 0.2188, 0.5, 0.1875, 0.5, 0.1875, 0.5, 0.2188, 0.5, 0.625, 0.5, 0.5938, 0.5, 0.5938, 0.5, 0.625, 0.5, 0.1875, 0.5, 0.1562, 0.5, 0.1562, 0.5, 0.1875, 0.5, 0.5938, 0.5, 0.5625, 0.5, 0.5625, 0.5, 0.5938, 0.5, 0.9496, 0.1167, 0.9496, 0.1167, 0.9197, 0.08029, 0.9197, 0.08029, 0.1562, 0.5, 0.125, 0.5, 0.125, 0.5, 0.1562, 0.5, 0.5625, 0.5, 0.5312, 0.5, 0.5312, 0.5, 0.5625, 0.5, 0.9688, 0.5, 0.9375, 0.5, 0.9375, 0.5, 0.9688, 0.5, 0.125, 0.5, 0.09375, 0.5, 0.09375, 0.5, 0.125, 0.5, 0.2812, 1.0, 0.3125, 1.0, 0.3125, 1.0, 0.2812, 1.0, 0.6875, 1.0, 0.7188, 1.0, 0.7188, 1.0, 0.6875, 1.0, 0.4062, 1.0, 0.4375, 1.0, 0.4375, 1.0, 0.4062, 1.0, 0.125, 1.0, 0.1562, 1.0, 0.1562, 1.0, 0.125, 1.0, 0.25, 1.0, 0.2812, 1.0, 0.2812, 1.0, 0.25, 1.0, 0.9375, 1.0, 0.9688, 1.0, 0.9688, 1.0, 0.9375, 1.0, 0.6562, 1.0, 0.6875, 1.0, 0.6875, 1.0, 0.6562, 1.0, 0.09375, 1.0, 0.125, 1.0, 0.125, 1.0, 0.09375, 1.0, 0.5, 1.0, 0.5312, 1.0, 0.5312, 1.0, 0.5, 1.0, 0.2188, 1.0, 0.25, 1.0, 0.25, 1.0, 0.2188, 1.0, 0.9062, 1.0, 0.9375, 1.0, 0.9375, 1.0, 0.9062, 1.0, 0.625, 1.0, 0.6562, 1.0, 0.6562, 1.0, 0.625, 1.0, 0.0625, 1.0, 0.09375, 1.0, 0.09375, 1.0, 0.0625, 1.0, 0.4688, 1.0, 0.5, 1.0, 0.5, 1.0, 0.4688, 1.0, 0.875, 1.0, 0.9062, 1.0, 0.9062, 1.0, 0.875, 1.0, 0.7188, 1.0, 0.75, 1.0, 0.75, 1.0, 0.7188, 1.0, 0.4375, 1.0, 0.4688, 1.0, 0.4688, 1.0, 0.4375, 1.0, 0.1562, 1.0, 0.1875, 1.0, 0.1875, 1.0, 0.1562, 1.0, 0.8438, 1.0, 0.875, 1.0, 0.875, 1.0, 0.8438, 1.0, 0.4717, 0.1582, 0.4496, 0.1167, 0.4496, 0.1167, 0.4717, 0.1582, 0.9688, 1.0, 0.9688, 1.0, 0.9688, 1.0, 0.9688, 1.0, 0.01, 0.25, 0.01461, 0.2968, 0.01461, 0.2968, 0.01, 0.25, 0.5, 1.0, 0.5312, 1.0, 0.5312, 1.0, 0.5, 1.0, 0.25, 1.0, 0.25, 1.0, 0.2188, 1.0, 0.2188, 1.0, 0.4496, 0.1167, 0.4197, 0.08029, 0.4197, 0.08029, 0.4496, 0.1167, 0.9062, 1.0, 0.9375, 1.0, 0.9375, 1.0, 0.9062, 1.0, 0.6562, 1.0, 0.6562, 1.0, 0.625, 1.0, 0.625, 1.0, 0.09375, 1.0, 0.09375, 1.0, 0.0625, 1.0, 0.0625, 1.0, 0.05045, 0.3833, 0.05045, 0.3833, 0.02827, 0.3418, 0.02827, 0.3418, 0.08029, 0.4197, 0.08029, 0.4197, 0.05045, 0.3833, 0.05045, 0.3833, 0.4688, 1.0, 0.5, 1.0, 0.5, 1.0, 0.4688, 1.0, 0.3418, 0.4717, 0.3418, 0.4717, 0.2968, 0.4854, 0.2968, 0.4854, 0.08029, 0.4197, 0.1167, 0.4496, 0.1167, 0.4496, 0.08029, 0.4197, 0.2188, 1.0, 0.2188, 1.0, 0.2188, 1.0, 0.2188, 1.0, 0.9062, 1.0, 0.9062, 1.0, 0.875, 1.0, 0.875, 1.0, 0.25, 0.01, 0.25, 0.01, 0.2968, 0.01461, 0.2968, 0.01461, 0.4062, 1.0, 0.4062, 1.0, 0.4062, 1.0, 0.4062, 1.0, 0.3833, 0.4496, 0.3833, 0.4496, 0.3418, 0.4717, 0.3418, 0.4717, 0.1167, 0.4496, 0.1582, 0.4717, 0.1582, 0.4717, 0.1167, 0.4496, 0.2032, 0.01461, 0.2032, 0.01461, 0.25, 0.01, 0.25, 0.01, 0.3833, 0.4496, 0.4197, 0.4197, 0.4197, 0.4197, 0.3833, 0.4496, 0.7188, 1.0, 0.75, 1.0, 0.75, 1.0, 0.7188, 1.0, 0.4688, 1.0, 0.4688, 1.0, 0.4375, 1.0, 0.4375, 1.0, 0.625, 1.0, 0.625, 1.0, 0.625, 1.0, 0.625, 1.0, 0.1562, 1.0, 0.1875, 1.0, 0.1875, 1.0, 0.1562, 1.0, 0.2032, 0.01461, 0.1582, 0.02827, 0.1582, 0.02827, 0.2032, 0.01461, 0.4197, 0.4197, 0.4496, 0.3833, 0.4496, 0.3833, 0.4197, 0.4197, 0.875, 1.0, 0.875, 1.0, 0.8438, 1.0, 0.8438, 1.0, 0.4717, 0.3418, 0.4496, 0.3833, 0.4197, 0.4197, 0.3833, 0.4496, 0.3418, 0.4717, 0.2968, 0.4854, 0.25, 0.49, 0.2032, 0.4854, 0.1582, 0.4717, 0.1167, 0.4496, 0.08029, 0.4197, 0.05045, 0.3833, 0.02827, 0.3418, 0.01461, 0.2968, 0.01, 0.25, 0.01461, 0.2032, 0.02827, 0.1582, 0.05045, 0.1167, 0.08029, 0.08029, 0.1167, 0.05045, 0.1582, 0.02827, 0.2032, 0.01461, 0.25, 0.01, 0.2968, 0.01461, 0.3418, 0.02827, 0.3833, 0.05045, 0.4197, 0.08029, 0.4496, 0.1167, 0.4717, 0.1582, 0.4854, 0.2032, 0.49, 0.25, 0.4854, 0.2968, 0.8125, 1.0, 0.8438, 1.0, 0.8438, 1.0, 0.8125, 1.0, 0.375, 1.0, 0.4062, 1.0, 0.4062, 1.0, 0.375, 1.0, 0.7812, 1.0, 0.8125, 1.0, 0.8125, 1.0, 0.7812, 1.0, 0.3438, 1.0, 0.375, 1.0, 0.375, 1.0, 0.3438, 1.0, 0.75, 1.0, 0.7812, 1.0, 0.7812, 1.0, 0.75, 1.0, 0.3438, 1.0, 0.3438, 1.0, 0.3125, 1.0, 0.3125, 1.0, 0.4854, 0.2032, 0.49, 0.25, 0.49, 0.25, 0.4854, 0.2032, 0.02827, 0.1582, 0.02827, 0.1582, 0.01461, 0.2032, 0.01461, 0.2032, 0.4717, 0.1582, 0.4854, 0.2032, 0.4854, 0.2032, 0.4717, 0.1582, 0.01461, 0.2032, 0.01461, 0.2032, 0.01, 0.25, 0.01, 0.25, 0.4496, 0.1167, 0.4717, 0.1582, 0.4717, 0.1582, 0.4496, 0.1167, 0.01, 0.25, 0.01, 0.25, 0.01461, 0.2968, 0.01461, 0.2968, 0.4197, 0.08029, 0.4496, 0.1167, 0.4496, 0.1167, 0.4197, 0.08029, 0.2188, 1.0, 0.2188, 1.0, 0.1875, 1.0, 0.1875, 1.0, 0.5938, 1.0, 0.625, 1.0, 0.625, 1.0, 0.5938, 1.0, 0.02827, 0.3418, 0.02827, 0.3418, 0.05045, 0.3833, 0.05045, 0.3833, 0.5625, 1.0, 0.5938, 1.0, 0.5938, 1.0, 0.5625, 1.0, 1.0, 1.0, 1.0, 1.0, 0.9688, 1.0, 0.9688, 1.0, 0.05045, 0.3833, 0.05045, 0.3833, 0.08029, 0.4197, 0.08029, 0.4197, 0.5312, 1.0, 0.5625, 1.0, 0.5625, 1.0, 0.5312, 1.0, 0.2968, 0.4854, 0.2968, 0.4854, 0.3418, 0.4717, 0.3418, 0.4717, 0.08029, 0.4197, 0.08029, 0.4197, 0.1167, 0.4496, 0.1167, 0.4496, 0.25, 0.01, 0.2968, 0.01461, 0.2968, 0.01461, 0.25, 0.01, 0.3418, 0.4717, 0.3418, 0.4717, 0.3833, 0.4496, 0.3833, 0.4496, 0.1167, 0.4496, 0.1167, 0.4496, 0.1582, 0.4717, 0.1582, 0.4717, 0.2032, 0.01461, 0.25, 0.01, 0.25, 0.01, 0.2032, 0.01461, 0.3833, 0.4496, 0.3833, 0.4496, 0.4197, 0.4197, 0.4197, 0.4197, 0.0625, 1.0, 0.0625, 1.0, 0.03125, 1.0, 0.03125, 1.0, 0.1582, 0.02827, 0.2032, 0.01461, 0.2032, 0.01461, 0.1582, 0.02827, 0.4496, 0.3833, 0.4197, 0.4197, 0.4197, 0.4197, 0.4496, 0.3833, 0.03125, 1.0, 0.03125, 1.0, 0.0, 1.0, 0.0, 1.0, 0.9375, 0.5, 0.9062, 0.5, 0.9062, 0.5, 0.9375, 0.5, 0.9062, 0.5, 0.875, 0.5, 0.875, 0.5, 0.9062, 0.5, 0.03125, 0.5, 0.0, 0.5, 0.0, 0.5, 0.03125, 0.5, 0.8125, 0.5, 0.7812, 0.5, 0.7812, 0.5, 0.8125, 0.5, 0.7812, 0.5, 0.75, 0.5, 0.75, 0.5, 0.7812, 0.5, 0.6875, 0.5, 0.6562, 0.5, 0.6562, 0.5, 0.6875, 0.5, 0.6562, 0.5, 0.625, 0.5, 0.625, 0.5, 0.6562, 0.5, 1.0, 0.5, 0.9688, 0.5, 0.9688, 0.5, 1.0, 0.5, 0.0, 0.5, 0.0, 0.5, 0.03125, 0.5, 0.03125, 0.5, 0.9854, 0.2968, 0.9854, 0.2968, 0.99, 0.25, 0.99, 0.25, 0.9062, 0.5, 0.9062, 0.5, 0.9375, 0.5, 0.9375, 0.5, 0.75, 0.49, 0.75, 0.49, 0.7968, 0.4854, 0.7968, 0.4854, 0.6562, 0.5, 0.6562, 0.5, 0.6875, 0.5, 0.6875, 0.5, 0.8125, 0.5, 0.8125, 0.5, 0.8125, 0.5, 0.8125, 0.5, 0.9062, 0.5, 0.875, 0.5, 0.875, 0.5, 0.9062, 0.5, 0.6875, 0.5, 0.6875, 0.5, 0.6875, 0.5, 0.6875, 0.5, 0.75, 0.49, 0.7032, 0.4854, 0.7032, 0.4854, 0.75, 0.49, 0.6562, 0.5, 0.625, 0.5, 0.625, 0.5, 0.6562, 0.5, 0.875, 0.5, 0.875, 0.5, 0.875, 0.5, 0.875, 0.5, 0.8833, 0.4496, 0.8418, 0.4717, 0.8418, 0.4717, 0.8833, 0.4496, 0.9496, 0.1167, 0.9717, 0.1582, 0.9717, 0.1582, 0.9496, 0.1167, 0.9688, 0.5, 0.9688, 0.5, 0.9688, 0.5, 0.9688, 0.5, 0.03125, 0.5, 0.03125, 0.5, 0.03125, 0.5, 0.03125, 0.5, 0.8833, 0.4496, 0.8833, 0.4496, 0.9197, 0.4197, 0.9197, 0.4197])
me_cylinder.materials.append(mat_material_001)
me_cylinder.materials.append(mat_material_002)
me_cylinder.use_remesh_fix_poles = True
me_cylinder.use_remesh_preserve_attributes = False
me_cylinder.use_mirror_vertex_groups = False
me_cylinder.update()

# ---- objects
ob_cylinder = bpy.data.objects.new('Cylinder', me_cylinder)

# ---- transforms, parenting, visibility, modifiers, constraints
ob_cylinder.location = (0.0, 0.0, 0.0)
ob_cylinder.lineart.crease_threshold = 0.0

# ---- collection membership
col_collection.objects.link(ob_cylinder)

# ---- scene / render settings (as saved in the file)
scene.frame_start = 1; scene.frame_end = 250; scene.frame_set(1)
scene.render.engine = 'BLENDER_EEVEE_NEXT'
scene.cycles.use_denoising = False
scene.cycles.samples = 128
scene.cycles.sampling_pattern = 'TABULATED_SOBOL'
scene.cycles.use_adaptive_sampling = False
scene.cycles.use_light_tree = False
scene.view_settings.view_transform = 'Filmic'
bpy.context.view_layer.update()

# ---- added for rendering (the .blend has no active camera and no usable light): camera, sun
cam_auto = bpy.data.cameras.new('AutoCamera')
cam_auto.lens = 50.0
cam_auto.sensor_width = 36.0
cam_auto.clip_end = 1000.0
ob_auto_camera = bpy.data.objects.new('AutoCamera', cam_auto)
scene.collection.objects.link(ob_auto_camera)
ob_auto_camera.location = (2.19219, -2.61619, 1.52898)
ob_auto_camera.rotation_euler = (1.09748, -7.21219e-08, 0.694738)
scene.camera = ob_auto_camera
light_auto_sun = bpy.data.lights.new('AutoSun', 'SUN')
light_auto_sun.energy = 3.0
light_auto_sun.angle = 0.0523599
ob_auto_sun = bpy.data.objects.new('AutoSun', light_auto_sun)
scene.collection.objects.link(ob_auto_sun)
ob_auto_sun.rotation_euler = (0.872665, 0.174533, 0.523599)
bpy.context.view_layer.update()
